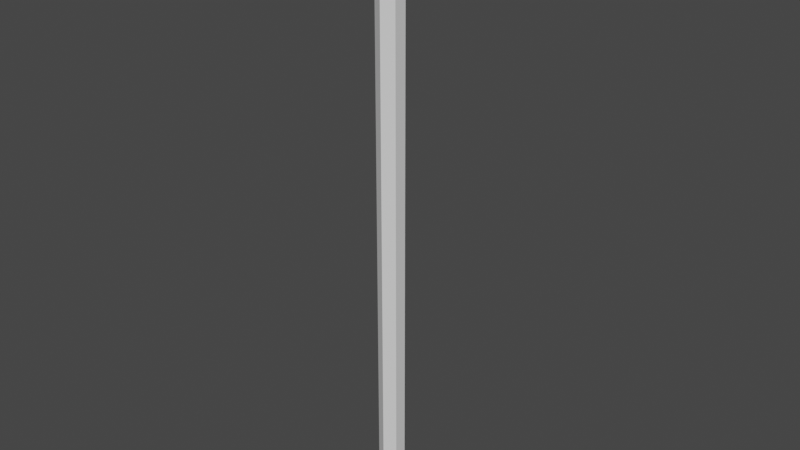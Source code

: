 # Source: Truba.blend  (saved by Blender 3.5.10; exported with 4.5.12 LTS)
import bpy
from mathutils import Matrix  # noqa: F401  (used for matrix-valued properties, if any)

bpy.ops.wm.read_factory_settings(use_empty=True)
scene = bpy.context.scene
scene.name = 'Scene'

# ---- collections
col_collection = bpy.data.collections.new('Collection'); scene.collection.children.link(col_collection)

# ---- materials (node trees are filled in below, after node groups)
mat_material_001 = bpy.data.materials.new('Material.001')
mat_material_001.use_transparent_shadow = False

# ---- material node trees
mat_material_001.use_nodes = True; mat_material_001.node_tree.nodes.clear()
_N = mat_material_001.node_tree.nodes; _L = mat_material_001.node_tree.links
n0 = _N.new('ShaderNodeBsdfPrincipled'); n0.name = 'Principled BSDF'; n0.location = (10, 300)
n0.distribution = 'GGX'
n0.subsurface_method = 'RANDOM_WALK_SKIN'
n0.inputs[3].default_value = 1.45
n0.inputs[27].default_value = (0.0, 0.0, 0.0, 1.0)
n0.inputs[28].default_value = 1.0
n1 = _N.new('ShaderNodeOutputMaterial'); n1.name = 'Material Output'; n1.location = (300, 300)
_L.new(n0.outputs[0], n1.inputs[0])
n1.is_active_output = True

# ---- world
world_world = bpy.data.worlds.new('World'); scene.world = world_world
world_world.use_nodes = True; world_world.node_tree.nodes.clear()
_N = world_world.node_tree.nodes; _L = world_world.node_tree.links
n0 = _N.new('ShaderNodeOutputWorld'); n0.name = 'World Output'; n0.location = (300, 300)
n1 = _N.new('ShaderNodeBackground'); n1.name = 'Background'; n1.location = (10, 300)
n1.inputs[0].default_value = (0.05088, 0.05088, 0.05088, 1.0)
_L.new(n1.outputs[0], n0.inputs[0])
n0.is_active_output = True
world_world.color = (0.05088, 0.05088, 0.05088)
world_world.use_sun_shadow = False
world_world.sun_shadow_jitter_overblur = 0.0

# ---- meshes
me_cylinder = bpy.data.meshes.new('Cylinder')
me_cylinder.from_pydata([(0.0, 0.33, -7.5), (0.0, 0.33, 7.5), (0.2858, 0.165, -7.5), (0.2858, 0.165, 7.5), (0.2858, -0.165, -7.5), (0.2858, -0.165, 7.5), (0.0, -0.33, -7.5), (0.0, -0.33, 7.5), (-0.2858, -0.165, -7.5), (-0.2858, -0.165, 7.5), (-0.2858, 0.165, -7.5), (-0.2858, 0.165, 7.5), (0.0, 0.9829, -7.765), (0.2858, 0.9829, -7.93), (0.2858, 0.9829, -8.26), (0.0, 0.9829, -8.425), (-0.2858, 0.9829, -8.26), (-0.2858, 0.9829, -7.93), (0.2858, 0.4173, -7.816), (-1.86e-17, 0.485, -7.721), (-3.177e-17, 0.2143, -8.101), (0.2858, 0.282, -8.006), (-0.2858, 0.4173, -7.816), (-0.2858, 0.282, -8.006)], [], [(0, 1, 3, 2), (2, 3, 5, 4), (4, 5, 7, 6), (6, 7, 9, 8), (3, 1, 11, 9, 7, 5), (8, 9, 11, 10), (10, 11, 1, 0), (19, 18, 13, 12), (15, 16, 17), (21, 20, 15, 14), (22, 19, 12, 17), (20, 23, 16, 15), (18, 21, 14, 13), (23, 22, 17, 16), (17, 12, 15), (12, 13, 15), (13, 14, 15), (8, 10, 22, 23), (2, 4, 21, 18), (6, 8, 23, 20), (10, 0, 19, 22), (4, 6, 20, 21), (0, 2, 18, 19)])
_uv = me_cylinder.uv_layers.new(name='UVMap')
_uv.uv.foreach_set('vector', [1.0, 0.5, 1.0, 1.0, 0.8333, 1.0, 0.8333, 0.5, 0.8333, 0.5, 0.8333, 1.0, 0.6667, 1.0, 0.6667, 0.5, 0.6667, 0.5, 0.6667, 1.0, 0.5, 1.0, 0.5, 0.5, 0.5, 0.5, 0.5, 1.0, 0.3333, 1.0, 0.3333, 0.5, 0.4578, 0.37, 0.25, 0.49, 0.04215, 0.37, 0.04215, 0.13, 0.25, 0.01, 0.4578, 0.13, 0.3333, 0.5, 0.3333, 1.0, 0.1667, 1.0, 0.1667, 0.5, 0.1667, 0.5, 0.1667, 1.0, -8.941e-08, 1.0, -8.941e-08, 0.5, 1.0, 0.5, 0.8333, 0.5, 0.8333, 0.5, 1.0, 0.5, 0.75, 0.01, 0.5422, 0.13, 0.5422, 0.37, 0.6667, 0.5, 0.5, 0.5, 0.5, 0.5, 0.6667, 0.5, 0.1667, 0.5, -8.941e-08, 0.5, -8.941e-08, 0.5, 0.1667, 0.5, 0.5, 0.5, 0.3333, 0.5, 0.3333, 0.5, 0.5, 0.5, 0.8333, 0.5, 0.6667, 0.5, 0.6667, 0.5, 0.8333, 0.5, 0.3333, 0.5, 0.1667, 0.5, 0.1667, 0.5, 0.3333, 0.5, 0.5422, 0.37, 0.75, 0.49, 0.75, 0.01, 0.75, 0.49, 0.9578, 0.37, 0.75, 0.01, 0.9578, 0.37, 0.9578, 0.13, 0.75, 0.01, 0.3333, 0.5, 0.1667, 0.5, 0.1667, 0.5, 0.3333, 0.5, 0.8333, 0.5, 0.6667, 0.5, 0.6667, 0.5, 0.8333, 0.5, 0.5, 0.5, 0.3333, 0.5, 0.3333, 0.5, 0.5, 0.5, 0.1667, 0.5, -8.941e-08, 0.5, -8.941e-08, 0.5, 0.1667, 0.5, 0.6667, 0.5, 0.5, 0.5, 0.5, 0.5, 0.6667, 0.5, 1.0, 0.5, 0.8333, 0.5, 0.8333, 0.5, 1.0, 0.5])
me_cylinder.materials.append(mat_material_001)
me_cylinder.update()

# ---- objects
ob_cylinder = bpy.data.objects.new('Cylinder', me_cylinder)

# ---- transforms, parenting, visibility, modifiers, constraints
ob_cylinder.location = (0.0, 0.0, 0.0)

# ---- collection membership
col_collection.objects.link(ob_cylinder)

# ---- scene / render settings (as saved in the file)
scene.frame_start = 1; scene.frame_end = 250; scene.frame_set(0)
scene.render.engine = 'BLENDER_EEVEE_NEXT'
scene.cycles.sampling_pattern = 'TABULATED_SOBOL'
scene.view_settings.view_transform = 'Filmic'
bpy.context.view_layer.update()

# ---- added for rendering (the .blend has no active camera and no usable light): camera, sun
cam_auto = bpy.data.cameras.new('AutoCamera')
cam_auto.lens = 50.0
cam_auto.sensor_width = 36.0
cam_auto.clip_end = 1000.0
ob_auto_camera = bpy.data.objects.new('AutoCamera', cam_auto)
scene.collection.objects.link(ob_auto_camera)
ob_auto_camera.location = (14.794, -17.4264, 11.3725)
ob_auto_camera.rotation_euler = (1.09748, -7.21219e-08, 0.694738)
scene.camera = ob_auto_camera
light_auto_sun = bpy.data.lights.new('AutoSun', 'SUN')
light_auto_sun.energy = 3.0
light_auto_sun.angle = 0.0523599
ob_auto_sun = bpy.data.objects.new('AutoSun', light_auto_sun)
scene.collection.objects.link(ob_auto_sun)
ob_auto_sun.rotation_euler = (0.872665, 0.174533, 0.523599)
bpy.context.view_layer.update()
